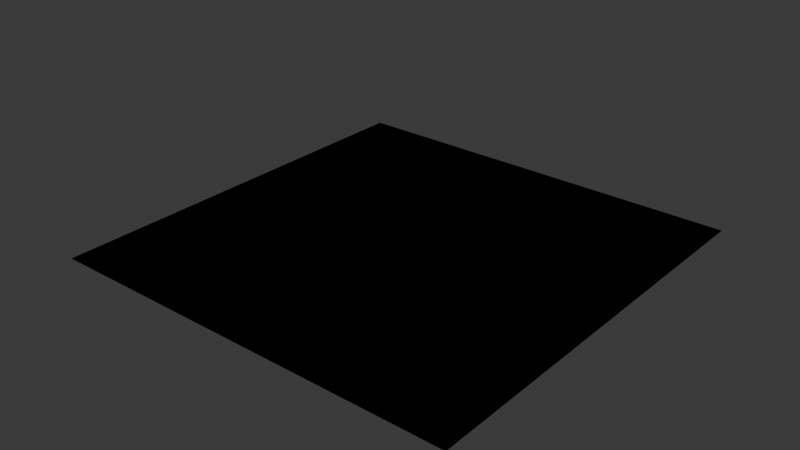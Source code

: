 # Source: ProjectAssets.blend  (saved by Blender 5.1.30; exported with 4.5.12 LTS)
import bpy
from mathutils import Matrix  # noqa: F401  (used for matrix-valued properties, if any)

bpy.ops.wm.read_factory_settings(use_empty=True)
scene = bpy.context.scene
scene.name = 'Scene'

# ---- collections
col_icons = bpy.data.collections.new('Icons'); scene.collection.children.link(col_icons)
col_note = bpy.data.collections.new('Note'); scene.collection.children.link(col_note)

# ---- world
world_world = bpy.data.worlds.new('World'); scene.world = world_world
world_world.use_nodes = True; world_world.node_tree.nodes.clear()
_N = world_world.node_tree.nodes; _L = world_world.node_tree.links
n0 = _N.new('ShaderNodeOutputWorld'); n0.name = 'World Output'; n0.location = (200, 100)
n1 = _N.new('ShaderNodeBackground'); n1.name = 'Background'; n1.location = (-200, 100)
n1.inputs[0].default_value = (0.05088, 0.05088, 0.05088, 1.0)
_L.new(n1.outputs[0], n0.inputs[0])
n0.is_active_output = True
world_world.color = (0.05088, 0.05088, 0.05088)
world_world.sun_shadow_jitter_overblur = 0.0

# ---- meshes
me_plane = bpy.data.meshes.new('Plane')
me_plane.from_pydata([(-0.5, -0.5, 0.0), (0.5, -0.5, 0.0), (-0.5, 0.5, 0.0), (0.5, 0.5, 0.0)], [], [(0, 1, 3, 2)])
_uv = me_plane.uv_layers.new(name='UVMap')
_uv.uv.foreach_set('vector', [0.0, 0.0, 1.0, 0.0, 1.0, 1.0, 0.0, 1.0])
me_plane.update()
me_note = bpy.data.meshes.new('Note')
me_note.from_pydata([(-0.5, -0.5, 0.0), (0.5, -0.5, 0.0), (-0.5, 0.5, 0.0), (0.5, 0.5, 0.0), (-0.4, -0.5, 0.0), (-0.3, -0.5, 0.0), (-0.2, -0.5, 0.0), (-0.1, -0.5, 0.0), (0.0, -0.5, 0.0), (0.1, -0.5, 0.0), (0.2, -0.5, 0.0), (0.3, -0.5, 0.0), (0.4, -0.5, 0.0), (0.4, 0.5, 0.0), (0.3, 0.5, 0.0), (0.2, 0.5, 0.0), (0.1, 0.5, 0.0), (0.0, 0.5, 0.0), (-0.1, 0.5, 0.0), (-0.2, 0.5, 0.0), (-0.3, 0.5, 0.0), (-0.4, 0.5, 0.0), (-0.5, 0.4, 0.0), (-0.5, 0.3, 0.0), (-0.5, 0.2, 0.0), (-0.5, 0.1, 0.0), (-0.5, 0.0, 0.0), (-0.5, -0.1, 0.0), (-0.5, -0.2, 0.0), (-0.5, -0.3, 0.0), (-0.5, -0.4, 0.0), (0.5, -0.4, 0.0), (0.5, -0.3, 0.0), (0.5, -0.2, 0.0), (0.5, -0.1, 0.0), (0.5, 0.0, 0.0), (0.5, 0.1, 0.0), (0.5, 0.2, 0.0), (0.5, 0.3, 0.0), (0.5, 0.4, 0.0), (-0.4, -0.4, 0.0), (-0.4, -0.3, 0.0), (-0.4, -0.2, 0.0), (-0.4, -0.1, 0.0), (-0.4, 0.0, 0.0), (-0.4, 0.1, 0.0), (-0.4, 0.2, 0.0), (-0.4, 0.3, 0.0), (-0.4, 0.4, 0.0), (-0.3, -0.4, 0.0), (-0.3, -0.3, 0.0), (-0.3, -0.2, 0.0), (-0.3, -0.1, 0.0), (-0.3, 0.0, 0.0), (-0.3, 0.1, 0.0), (-0.3, 0.2, 0.0), (-0.3, 0.3, 0.0), (-0.3, 0.4, 0.0), (-0.2, -0.4, 0.0), (-0.2, -0.3, 0.0), (-0.2, -0.2, 0.0), (-0.2, -0.1, 0.0), (-0.2, 0.0, 0.0), (-0.2, 0.1, 0.0), (-0.2, 0.2, 0.0), (-0.2, 0.3, 0.0), (-0.2, 0.4, 0.0), (-0.1, -0.4, 0.0), (-0.1, -0.3, 0.0), (-0.1, -0.2, 0.0), (-0.1, -0.1, 0.0), (-0.1, 0.0, 0.0), (-0.1, 0.1, 0.0), (-0.1, 0.2, 0.0), (-0.1, 0.3, 0.0), (-0.1, 0.4, 0.0), (0.0, -0.4, 0.0), (0.0, -0.3, 0.0), (0.0, -0.2, 0.0), (0.0, -0.1, 0.0), (0.0, 0.0, 0.0), (0.0, 0.1, 0.0), (0.0, 0.2, 0.0), (0.0, 0.3, 0.0), (0.0, 0.4, 0.0), (0.1, -0.4, 0.0), (0.1, -0.3, 0.0), (0.1, -0.2, 0.0), (0.1, -0.1, 0.0), (0.1, 0.0, 0.0), (0.1, 0.1, 0.0), (0.1, 0.2, 0.0), (0.1, 0.3, 0.0), (0.1, 0.4, 0.0), (0.2, -0.4, 0.0), (0.2, -0.3, 0.0), (0.2, -0.2, 0.0), (0.2, -0.1, 0.0), (0.2, 0.0, 0.0), (0.2, 0.1, 0.0), (0.2, 0.2, 0.0), (0.2, 0.3, 0.0), (0.2, 0.4, 0.0), (0.3, -0.4, 0.0), (0.3, -0.3, 0.0), (0.3, -0.2, 0.0), (0.3, -0.1, 0.0), (0.3, 0.0, 0.0), (0.3, 0.1, 0.0), (0.3, 0.2, 0.0), (0.3, 0.3, 0.0), (0.3, 0.4, 0.0), (0.4, -0.4, 0.0), (0.4, -0.3, 0.0), (0.4, -0.2, 0.0), (0.4, -0.1, 0.0), (0.4, 0.0, 0.0), (0.4, 0.1, 0.0), (0.4, 0.2, 0.0), (0.4, 0.3, 0.0), (0.4, 0.4, 0.0)], [], [(120, 39, 3, 13), (22, 48, 21, 2), (48, 57, 20, 21), (57, 66, 19, 20), (66, 75, 18, 19), (75, 84, 17, 18), (84, 93, 16, 17), (93, 102, 15, 16), (102, 111, 14, 15), (111, 120, 13, 14), (11, 12, 112, 103), (103, 112, 113, 104), (104, 113, 114, 105), (105, 114, 115, 106), (106, 115, 116, 107), (107, 116, 117, 108), (108, 117, 118, 109), (109, 118, 119, 110), (110, 119, 120, 111), (10, 11, 103, 94), (94, 103, 104, 95), (95, 104, 105, 96), (96, 105, 106, 97), (97, 106, 107, 98), (98, 107, 108, 99), (99, 108, 109, 100), (100, 109, 110, 101), (101, 110, 111, 102), (9, 10, 94, 85), (85, 94, 95, 86), (86, 95, 96, 87), (87, 96, 97, 88), (88, 97, 98, 89), (89, 98, 99, 90), (90, 99, 100, 91), (91, 100, 101, 92), (92, 101, 102, 93), (8, 9, 85, 76), (76, 85, 86, 77), (77, 86, 87, 78), (78, 87, 88, 79), (79, 88, 89, 80), (80, 89, 90, 81), (81, 90, 91, 82), (82, 91, 92, 83), (83, 92, 93, 84), (7, 8, 76, 67), (67, 76, 77, 68), (68, 77, 78, 69), (69, 78, 79, 70), (70, 79, 80, 71), (71, 80, 81, 72), (72, 81, 82, 73), (73, 82, 83, 74), (74, 83, 84, 75), (6, 7, 67, 58), (58, 67, 68, 59), (59, 68, 69, 60), (60, 69, 70, 61), (61, 70, 71, 62), (62, 71, 72, 63), (63, 72, 73, 64), (64, 73, 74, 65), (65, 74, 75, 66), (5, 6, 58, 49), (49, 58, 59, 50), (50, 59, 60, 51), (51, 60, 61, 52), (52, 61, 62, 53), (53, 62, 63, 54), (54, 63, 64, 55), (55, 64, 65, 56), (56, 65, 66, 57), (4, 5, 49, 40), (40, 49, 50, 41), (41, 50, 51, 42), (42, 51, 52, 43), (43, 52, 53, 44), (44, 53, 54, 45), (45, 54, 55, 46), (46, 55, 56, 47), (47, 56, 57, 48), (0, 4, 40, 30), (30, 40, 41, 29), (29, 41, 42, 28), (28, 42, 43, 27), (27, 43, 44, 26), (26, 44, 45, 25), (25, 45, 46, 24), (24, 46, 47, 23), (23, 47, 48, 22), (12, 1, 31, 112), (112, 31, 32, 113), (113, 32, 33, 114), (114, 33, 34, 115), (115, 34, 35, 116), (116, 35, 36, 117), (117, 36, 37, 118), (118, 37, 38, 119), (119, 38, 39, 120)])
me_note.polygons.foreach_set('use_smooth', [True] * 100)
_uv = me_note.uv_layers.new(name='UVMap')
_uv.uv.foreach_set('vector', [0.8999, 0.1001, 0.8999, 9.996e-05, 0.9999, 9.995e-05, 0.9999, 0.1001, 0.8999, 0.9999, 0.8999, 0.8999, 0.9999, 0.8999, 0.9999, 0.9999, 0.8999, 0.8999, 0.8999, 0.7999, 0.9999, 0.7999, 0.9999, 0.8999, 0.8999, 0.7999, 0.8999, 0.7, 0.9999, 0.7, 0.9999, 0.7999, 0.8999, 0.7, 0.8999, 0.6, 0.9999, 0.6, 0.9999, 0.7, 0.8999, 0.6, 0.8999, 0.5, 0.9999, 0.5, 0.9999, 0.6, 0.8999, 0.5, 0.8999, 0.4, 0.9999, 0.4, 0.9999, 0.5, 0.8999, 0.4, 0.8999, 0.3, 0.9999, 0.3, 0.9999, 0.4, 0.8999, 0.3, 0.8999, 0.2001, 0.9999, 0.2001, 0.9999, 0.3, 0.8999, 0.2001, 0.8999, 0.1001, 0.9999, 0.1001, 0.9999, 0.2001, 0.0001, 0.2001, 0.0001, 0.1001, 0.1001, 0.1001, 0.1001, 0.2001, 0.1001, 0.2001, 0.1001, 0.1001, 0.2001, 0.1001, 0.2001, 0.2001, 0.2001, 0.2001, 0.2001, 0.1001, 0.3, 0.1001, 0.3, 0.2001, 0.3, 0.2001, 0.3, 0.1001, 0.4, 0.1001, 0.4, 0.2001, 0.4, 0.2001, 0.4, 0.1001, 0.5, 0.1001, 0.5, 0.2001, 0.5, 0.2001, 0.5, 0.1001, 0.6, 0.1001, 0.6, 0.2001, 0.6, 0.2001, 0.6, 0.1001, 0.7, 0.1001, 0.7, 0.2001, 0.7, 0.2001, 0.7, 0.1001, 0.7999, 0.1001, 0.7999, 0.2001, 0.7999, 0.2001, 0.7999, 0.1001, 0.8999, 0.1001, 0.8999, 0.2001, 0.0001, 0.3, 0.0001, 0.2001, 0.1001, 0.2001, 0.1001, 0.3, 0.1001, 0.3, 0.1001, 0.2001, 0.2001, 0.2001, 0.2001, 0.3, 0.2001, 0.3, 0.2001, 0.2001, 0.3, 0.2001, 0.3, 0.3, 0.3, 0.3, 0.3, 0.2001, 0.4, 0.2001, 0.4, 0.3, 0.4, 0.3, 0.4, 0.2001, 0.5, 0.2001, 0.5, 0.3, 0.5, 0.3, 0.5, 0.2001, 0.6, 0.2001, 0.6, 0.3, 0.6, 0.3, 0.6, 0.2001, 0.7, 0.2001, 0.7, 0.3, 0.7, 0.3, 0.7, 0.2001, 0.7999, 0.2001, 0.7999, 0.3, 0.7999, 0.3, 0.7999, 0.2001, 0.8999, 0.2001, 0.8999, 0.3, 0.0001, 0.4, 0.0001, 0.3, 0.1001, 0.3, 0.1001, 0.4, 0.1001, 0.4, 0.1001, 0.3, 0.2001, 0.3, 0.2001, 0.4, 0.2001, 0.4, 0.2001, 0.3, 0.3, 0.3, 0.3, 0.4, 0.3, 0.4, 0.3, 0.3, 0.4, 0.3, 0.4, 0.4, 0.4, 0.4, 0.4, 0.3, 0.5, 0.3, 0.5, 0.4, 0.5, 0.4, 0.5, 0.3, 0.6, 0.3, 0.6, 0.4, 0.6, 0.4, 0.6, 0.3, 0.7, 0.3, 0.7, 0.4, 0.7, 0.4, 0.7, 0.3, 0.7999, 0.3, 0.7999, 0.4, 0.7999, 0.4, 0.7999, 0.3, 0.8999, 0.3, 0.8999, 0.4, 0.0001, 0.5, 0.0001, 0.4, 0.1001, 0.4, 0.1001, 0.5, 0.1001, 0.5, 0.1001, 0.4, 0.2001, 0.4, 0.2001, 0.5, 0.2001, 0.5, 0.2001, 0.4, 0.3, 0.4, 0.3, 0.5, 0.3, 0.5, 0.3, 0.4, 0.4, 0.4, 0.4, 0.5, 0.4, 0.5, 0.4, 0.4, 0.5, 0.4, 0.5, 0.5, 0.5, 0.5, 0.5, 0.4, 0.6, 0.4, 0.6, 0.5, 0.6, 0.5, 0.6, 0.4, 0.7, 0.4, 0.7, 0.5, 0.7, 0.5, 0.7, 0.4, 0.7999, 0.4, 0.7999, 0.5, 0.7999, 0.5, 0.7999, 0.4, 0.8999, 0.4, 0.8999, 0.5, 0.0001001, 0.6, 0.0001, 0.5, 0.1001, 0.5, 0.1001, 0.6, 0.1001, 0.6, 0.1001, 0.5, 0.2001, 0.5, 0.2001, 0.6, 0.2001, 0.6, 0.2001, 0.5, 0.3, 0.5, 0.3, 0.6, 0.3, 0.6, 0.3, 0.5, 0.4, 0.5, 0.4, 0.6, 0.4, 0.6, 0.4, 0.5, 0.5, 0.5, 0.5, 0.6, 0.5, 0.6, 0.5, 0.5, 0.6, 0.5, 0.6, 0.6, 0.6, 0.6, 0.6, 0.5, 0.7, 0.5, 0.7, 0.6, 0.7, 0.6, 0.7, 0.5, 0.7999, 0.5, 0.7999, 0.6, 0.7999, 0.6, 0.7999, 0.5, 0.8999, 0.5, 0.8999, 0.6, 0.0001001, 0.7, 0.0001001, 0.6, 0.1001, 0.6, 0.1001, 0.7, 0.1001, 0.7, 0.1001, 0.6, 0.2001, 0.6, 0.2001, 0.7, 0.2001, 0.7, 0.2001, 0.6, 0.3, 0.6, 0.3, 0.7, 0.3, 0.7, 0.3, 0.6, 0.4, 0.6, 0.4, 0.7, 0.4, 0.7, 0.4, 0.6, 0.5, 0.6, 0.5, 0.7, 0.5, 0.7, 0.5, 0.6, 0.6, 0.6, 0.6, 0.7, 0.6, 0.7, 0.6, 0.6, 0.7, 0.6, 0.7, 0.7, 0.7, 0.7, 0.7, 0.6, 0.7999, 0.6, 0.7999, 0.7, 0.7999, 0.7, 0.7999, 0.6, 0.8999, 0.6, 0.8999, 0.7, 0.0001001, 0.7999, 0.0001001, 0.7, 0.1001, 0.7, 0.1001, 0.7999, 0.1001, 0.7999, 0.1001, 0.7, 0.2001, 0.7, 0.2001, 0.7999, 0.2001, 0.7999, 0.2001, 0.7, 0.3, 0.7, 0.3, 0.7999, 0.3, 0.7999, 0.3, 0.7, 0.4, 0.7, 0.4, 0.7999, 0.4, 0.7999, 0.4, 0.7, 0.5, 0.7, 0.5, 0.7999, 0.5, 0.7999, 0.5, 0.7, 0.6, 0.7, 0.6, 0.7999, 0.6, 0.7999, 0.6, 0.7, 0.7, 0.7, 0.7, 0.7999, 0.7, 0.7999, 0.7, 0.7, 0.7999, 0.7, 0.7999, 0.7999, 0.7999, 0.7999, 0.7999, 0.7, 0.8999, 0.7, 0.8999, 0.7999, 0.0001001, 0.8999, 0.0001001, 0.7999, 0.1001, 0.7999, 0.1001, 0.8999, 0.1001, 0.8999, 0.1001, 0.7999, 0.2001, 0.7999, 0.2001, 0.8999, 0.2001, 0.8999, 0.2001, 0.7999, 0.3, 0.7999, 0.3, 0.8999, 0.3, 0.8999, 0.3, 0.7999, 0.4, 0.7999, 0.4, 0.8999, 0.4, 0.8999, 0.4, 0.7999, 0.5, 0.7999, 0.5, 0.8999, 0.5, 0.8999, 0.5, 0.7999, 0.6, 0.7999, 0.6, 0.8999, 0.6, 0.8999, 0.6, 0.7999, 0.7, 0.7999, 0.7, 0.8999, 0.7, 0.8999, 0.7, 0.7999, 0.7999, 0.7999, 0.7999, 0.8999, 0.7999, 0.8999, 0.7999, 0.7999, 0.8999, 0.7999, 0.8999, 0.8999, 0.0001001, 0.9999, 0.0001001, 0.8999, 0.1001, 0.8999, 0.1001, 0.9999, 0.1001, 0.9999, 0.1001, 0.8999, 0.2001, 0.8999, 0.2001, 0.9999, 0.2001, 0.9999, 0.2001, 0.8999, 0.3, 0.8999, 0.3, 0.9999, 0.3, 0.9999, 0.3, 0.8999, 0.4, 0.8999, 0.4, 0.9999, 0.4, 0.9999, 0.4, 0.8999, 0.5, 0.8999, 0.5, 0.9999, 0.5, 0.9999, 0.5, 0.8999, 0.6, 0.8999, 0.6, 0.9999, 0.6, 0.9999, 0.6, 0.8999, 0.7, 0.8999, 0.7, 0.9999, 0.7, 0.9999, 0.7, 0.8999, 0.7999, 0.8999, 0.7999, 0.9999, 0.7999, 0.9999, 0.7999, 0.8999, 0.8999, 0.8999, 0.8999, 0.9999, 0.0001, 0.1001, 0.0001, 0.0001, 0.1001, 9.999e-05, 0.1001, 0.1001, 0.1001, 0.1001, 0.1001, 9.999e-05, 0.2001, 9.999e-05, 0.2001, 0.1001, 0.2001, 0.1001, 0.2001, 9.999e-05, 0.3, 0.0001, 0.3, 0.1001, 0.3, 0.1001, 0.3, 0.0001, 0.4, 9.998e-05, 0.4, 0.1001, 0.4, 0.1001, 0.4, 9.998e-05, 0.5, 9.997e-05, 0.5, 0.1001, 0.5, 0.1001, 0.5, 9.997e-05, 0.6, 9.997e-05, 0.6, 0.1001, 0.6, 0.1001, 0.6, 9.997e-05, 0.7, 9.997e-05, 0.7, 0.1001, 0.7, 0.1001, 0.7, 9.997e-05, 0.7999, 9.996e-05, 0.7999, 0.1001, 0.7999, 0.1001, 0.7999, 9.996e-05, 0.8999, 9.996e-05, 0.8999, 0.1001])
_ca = me_note.color_attributes.new('Attribute', 'BYTE_COLOR', 'CORNER')
_ca.data.foreach_set('color', [1.0, 1.0, 1.0, 1.0, 1.0, 1.0, 1.0, 1.0, 1.0, 1.0, 1.0, 1.0, 1.0, 1.0, 1.0, 1.0, 1.0, 1.0, 1.0, 1.0, 1.0, 1.0, 1.0, 1.0, 1.0, 1.0, 1.0, 1.0, 1.0, 1.0, 1.0, 1.0, 1.0, 1.0, 1.0, 1.0, 1.0, 1.0, 1.0, 1.0, 1.0, 1.0, 1.0, 1.0, 1.0, 1.0, 1.0, 1.0, 1.0, 1.0, 1.0, 1.0, 1.0, 1.0, 1.0, 1.0, 1.0, 1.0, 1.0, 1.0, 1.0, 1.0, 1.0, 1.0, 1.0, 1.0, 1.0, 1.0, 1.0, 1.0, 1.0, 1.0, 1.0, 1.0, 1.0, 1.0, 1.0, 1.0, 1.0, 1.0, 1.0, 1.0, 1.0, 1.0, 1.0, 1.0, 1.0, 1.0, 1.0, 1.0, 1.0, 1.0, 1.0, 1.0, 1.0, 1.0, 1.0, 1.0, 1.0, 1.0, 1.0, 1.0, 1.0, 1.0, 1.0, 1.0, 1.0, 1.0, 1.0, 1.0, 1.0, 1.0, 1.0, 1.0, 1.0, 1.0, 1.0, 1.0, 1.0, 1.0, 1.0, 1.0, 1.0, 1.0, 1.0, 1.0, 1.0, 1.0, 1.0, 1.0, 1.0, 1.0, 1.0, 1.0, 1.0, 1.0, 1.0, 1.0, 1.0, 1.0, 1.0, 1.0, 1.0, 1.0, 1.0, 1.0, 1.0, 1.0, 1.0, 1.0, 1.0, 1.0, 1.0, 1.0, 1.0, 1.0, 1.0, 1.0, 1.0, 1.0, 1.0, 1.0, 1.0, 1.0, 1.0, 1.0, 1.0, 1.0, 1.0, 1.0, 1.0, 1.0, 1.0, 1.0, 1.0, 1.0, 1.0, 1.0, 1.0, 1.0, 1.0, 1.0, 1.0, 1.0, 1.0, 1.0, 1.0, 1.0, 1.0, 1.0, 1.0, 1.0, 1.0, 1.0, 1.0, 1.0, 1.0, 1.0, 1.0, 1.0, 1.0, 1.0, 1.0, 1.0, 1.0, 1.0, 1.0, 1.0, 1.0, 1.0, 1.0, 1.0, 1.0, 1.0, 1.0, 1.0, 1.0, 1.0, 1.0, 1.0, 1.0, 1.0, 1.0, 1.0, 1.0, 1.0, 1.0, 1.0, 1.0, 1.0, 1.0, 1.0, 1.0, 1.0, 1.0, 1.0, 1.0, 1.0, 1.0, 1.0, 1.0, 1.0, 1.0, 1.0, 1.0, 1.0, 1.0, 1.0, 1.0, 1.0, 1.0, 1.0, 1.0, 1.0, 1.0, 1.0, 1.0, 1.0, 1.0, 1.0, 1.0, 1.0, 1.0, 1.0, 1.0, 1.0, 1.0, 1.0, 1.0, 1.0, 1.0, 1.0, 1.0, 1.0, 1.0, 1.0, 1.0, 1.0, 1.0, 1.0, 1.0, 1.0, 1.0, 1.0, 1.0, 1.0, 1.0, 1.0, 1.0, 1.0, 1.0, 1.0, 1.0, 1.0, 1.0, 1.0, 1.0, 1.0, 1.0, 1.0, 1.0, 1.0, 1.0, 1.0, 1.0, 1.0, 1.0, 1.0, 1.0, 1.0, 1.0, 1.0, 1.0, 1.0, 1.0, 1.0, 1.0, 1.0, 1.0, 1.0, 1.0, 1.0, 1.0, 1.0, 1.0, 1.0, 1.0, 1.0, 1.0, 1.0, 1.0, 1.0, 1.0, 1.0, 1.0, 1.0, 1.0, 1.0, 1.0, 1.0, 1.0, 1.0, 1.0, 1.0, 1.0, 1.0, 1.0, 1.0, 1.0, 1.0, 1.0, 1.0, 1.0, 1.0, 1.0, 1.0, 1.0, 1.0, 1.0, 1.0, 1.0, 1.0, 1.0, 1.0, 1.0, 1.0, 1.0, 1.0, 1.0, 1.0, 1.0, 1.0, 1.0, 1.0, 1.0, 1.0, 1.0, 1.0, 1.0, 1.0, 1.0, 1.0, 1.0, 1.0, 1.0, 1.0, 1.0, 1.0, 1.0, 1.0, 1.0, 1.0, 1.0, 1.0, 1.0, 1.0, 1.0, 1.0, 1.0, 1.0, 1.0, 1.0, 1.0, 1.0, 1.0, 1.0, 1.0, 1.0, 1.0, 1.0, 1.0, 1.0, 1.0, 1.0, 1.0, 1.0, 1.0, 1.0, 1.0, 1.0, 1.0, 1.0, 1.0, 1.0, 1.0, 1.0, 1.0, 1.0, 1.0, 1.0, 1.0, 1.0, 1.0, 1.0, 1.0, 1.0, 1.0, 1.0, 1.0, 1.0, 1.0, 1.0, 1.0, 1.0, 1.0, 1.0, 1.0, 1.0, 1.0, 1.0, 1.0, 1.0, 1.0, 1.0, 1.0, 1.0, 1.0, 1.0, 1.0, 1.0, 1.0, 1.0, 1.0, 1.0, 1.0, 1.0, 1.0, 1.0, 1.0, 1.0, 1.0, 1.0, 1.0, 1.0, 1.0, 1.0, 1.0, 1.0, 1.0, 1.0, 1.0, 1.0, 1.0, 1.0, 1.0, 1.0, 1.0, 1.0, 1.0, 1.0, 1.0, 1.0, 1.0, 1.0, 1.0, 1.0, 1.0, 1.0, 1.0, 1.0, 1.0, 1.0, 1.0, 1.0, 1.0, 1.0, 1.0, 1.0, 1.0, 1.0, 1.0, 1.0, 1.0, 1.0, 1.0, 1.0, 1.0, 1.0, 1.0, 1.0, 1.0, 1.0, 1.0, 1.0, 1.0, 1.0, 1.0, 1.0, 1.0, 1.0, 1.0, 1.0, 1.0, 1.0, 1.0, 1.0, 1.0, 1.0, 1.0, 1.0, 1.0, 1.0, 1.0, 1.0, 1.0, 1.0, 1.0, 1.0, 1.0, 1.0, 1.0, 1.0, 1.0, 1.0, 1.0, 1.0, 1.0, 1.0, 1.0, 1.0, 1.0, 1.0, 1.0, 1.0, 1.0, 1.0, 1.0, 1.0, 1.0, 1.0, 1.0, 1.0, 1.0, 1.0, 1.0, 1.0, 1.0, 1.0, 1.0, 1.0, 1.0, 1.0, 1.0, 1.0, 1.0, 1.0, 1.0, 1.0, 1.0, 1.0, 1.0, 1.0, 1.0, 1.0, 1.0, 1.0, 1.0, 1.0, 1.0, 1.0, 1.0, 1.0, 1.0, 1.0, 1.0, 1.0, 1.0, 1.0, 1.0, 1.0, 1.0, 1.0, 1.0, 1.0, 1.0, 1.0, 1.0, 1.0, 1.0, 1.0, 1.0, 1.0, 1.0, 1.0, 1.0, 1.0, 1.0, 1.0, 1.0, 1.0, 1.0, 1.0, 1.0, 1.0, 1.0, 1.0, 1.0, 1.0, 1.0, 1.0, 1.0, 1.0, 1.0, 1.0, 1.0, 1.0, 1.0, 1.0, 1.0, 1.0, 1.0, 1.0, 1.0, 1.0, 1.0, 1.0, 1.0, 1.0, 1.0, 1.0, 1.0, 1.0, 1.0, 1.0, 1.0, 1.0, 1.0, 1.0, 1.0, 1.0, 1.0, 1.0, 1.0, 1.0, 1.0, 1.0, 1.0, 1.0, 1.0, 1.0, 1.0, 1.0, 1.0, 1.0, 1.0, 1.0, 1.0, 1.0, 1.0, 1.0, 1.0, 1.0, 1.0, 1.0, 1.0, 1.0, 1.0, 1.0, 1.0, 1.0, 1.0, 1.0, 1.0, 1.0, 1.0, 1.0, 1.0, 1.0, 1.0, 1.0, 1.0, 1.0, 1.0, 1.0, 1.0, 1.0, 1.0, 1.0, 1.0, 1.0, 1.0, 1.0, 1.0, 1.0, 1.0, 1.0, 1.0, 1.0, 1.0, 1.0, 1.0, 1.0, 1.0, 1.0, 1.0, 1.0, 1.0, 1.0, 1.0, 1.0, 1.0, 1.0, 1.0, 1.0, 1.0, 1.0, 1.0, 1.0, 1.0, 1.0, 1.0, 1.0, 1.0, 1.0, 1.0, 1.0, 1.0, 1.0, 1.0, 1.0, 1.0, 1.0, 1.0, 1.0, 1.0, 1.0, 1.0, 1.0, 1.0, 1.0, 1.0, 1.0, 1.0, 1.0, 1.0, 1.0, 1.0, 1.0, 1.0, 1.0, 1.0, 1.0, 1.0, 1.0, 1.0, 1.0, 1.0, 1.0, 1.0, 1.0, 1.0, 1.0, 1.0, 1.0, 1.0, 1.0, 1.0, 1.0, 1.0, 1.0, 1.0, 1.0, 1.0, 1.0, 1.0, 1.0, 1.0, 1.0, 1.0, 1.0, 1.0, 1.0, 1.0, 1.0, 1.0, 1.0, 1.0, 1.0, 1.0, 1.0, 1.0, 1.0, 1.0, 1.0, 1.0, 1.0, 1.0, 1.0, 1.0, 1.0, 1.0, 1.0, 1.0, 1.0, 1.0, 1.0, 1.0, 1.0, 1.0, 1.0, 1.0, 1.0, 1.0, 1.0, 1.0, 1.0, 1.0, 1.0, 1.0, 1.0, 1.0, 1.0, 1.0, 1.0, 1.0, 1.0, 1.0, 1.0, 1.0, 1.0, 1.0, 1.0, 1.0, 1.0, 1.0, 1.0, 1.0, 1.0, 1.0, 1.0, 1.0, 1.0, 1.0, 1.0, 1.0, 1.0, 1.0, 1.0, 1.0, 1.0, 1.0, 1.0, 1.0, 1.0, 1.0, 1.0, 1.0, 1.0, 1.0, 1.0, 1.0, 1.0, 1.0, 1.0, 1.0, 1.0, 1.0, 1.0, 1.0, 1.0, 1.0, 1.0, 1.0, 1.0, 1.0, 1.0, 1.0, 1.0, 1.0, 1.0, 1.0, 1.0, 1.0, 1.0, 1.0, 1.0, 1.0, 1.0, 1.0, 1.0, 1.0, 1.0, 1.0, 1.0, 1.0, 1.0, 1.0, 1.0, 1.0, 1.0, 1.0, 1.0, 1.0, 1.0, 1.0, 1.0, 1.0, 1.0, 1.0, 1.0, 1.0, 1.0, 1.0, 1.0, 1.0, 1.0, 1.0, 1.0, 1.0, 1.0, 1.0, 1.0, 1.0, 1.0, 1.0, 1.0, 1.0, 1.0, 1.0, 1.0, 1.0, 1.0, 1.0, 1.0, 1.0, 1.0, 1.0, 1.0, 1.0, 1.0, 1.0, 1.0, 1.0, 1.0, 1.0, 1.0, 1.0, 1.0, 1.0, 1.0, 1.0, 1.0, 1.0, 1.0, 1.0, 1.0, 1.0, 1.0, 1.0, 1.0, 1.0, 1.0, 1.0, 1.0, 1.0, 1.0, 1.0, 1.0, 1.0, 1.0, 1.0, 1.0, 1.0, 1.0, 1.0, 1.0, 1.0, 1.0, 1.0, 1.0, 1.0, 1.0, 1.0, 1.0, 1.0, 1.0, 1.0, 1.0, 1.0, 1.0, 1.0, 1.0, 1.0, 1.0, 1.0, 1.0, 1.0, 1.0, 1.0, 1.0, 1.0, 1.0, 1.0, 1.0, 1.0, 1.0, 1.0, 1.0, 1.0, 1.0, 1.0, 1.0, 1.0, 1.0, 1.0, 1.0, 1.0, 1.0, 1.0, 1.0, 1.0, 1.0, 1.0, 1.0, 1.0, 1.0, 1.0, 1.0, 1.0, 1.0, 1.0, 1.0, 1.0, 1.0, 1.0, 1.0, 1.0, 1.0, 1.0, 1.0, 1.0, 1.0, 1.0, 1.0, 1.0, 1.0, 1.0, 1.0, 1.0, 1.0, 1.0, 1.0, 1.0, 1.0, 1.0, 1.0, 1.0, 1.0, 1.0, 1.0, 1.0, 1.0, 1.0, 1.0, 1.0, 1.0, 1.0, 1.0, 1.0, 1.0, 1.0, 1.0, 1.0, 1.0, 1.0, 1.0, 1.0, 1.0, 1.0, 1.0, 1.0, 1.0, 1.0, 1.0, 1.0, 1.0, 1.0, 1.0, 1.0, 1.0, 1.0, 1.0, 1.0, 1.0, 1.0, 1.0, 1.0, 1.0, 1.0, 1.0, 1.0, 1.0, 1.0, 1.0, 1.0, 1.0, 1.0, 1.0, 1.0, 1.0, 1.0, 1.0, 1.0, 1.0, 1.0, 1.0, 1.0, 1.0, 1.0, 1.0, 1.0, 1.0, 1.0, 1.0, 1.0, 1.0, 1.0, 1.0, 1.0, 1.0, 1.0, 1.0, 1.0, 1.0, 1.0, 1.0, 1.0, 1.0, 1.0, 1.0, 1.0, 1.0, 1.0, 1.0, 1.0, 1.0, 1.0, 1.0, 1.0, 1.0, 1.0, 1.0, 1.0, 1.0, 1.0, 1.0, 1.0, 1.0, 1.0, 1.0, 1.0, 1.0, 1.0, 1.0, 1.0, 1.0, 1.0, 1.0, 1.0, 1.0, 1.0, 1.0, 1.0, 1.0, 1.0, 1.0, 1.0, 1.0, 1.0, 1.0, 1.0, 1.0, 1.0, 1.0, 1.0, 1.0, 1.0, 1.0, 1.0, 1.0, 1.0, 1.0, 1.0, 1.0, 1.0, 1.0, 1.0, 1.0, 1.0, 1.0, 1.0, 1.0, 1.0, 1.0, 1.0, 1.0, 1.0, 1.0, 1.0, 1.0, 1.0, 1.0, 1.0, 1.0, 1.0, 1.0, 1.0, 1.0, 1.0, 1.0, 1.0, 1.0, 1.0, 1.0, 1.0, 1.0, 1.0, 1.0, 1.0, 1.0, 1.0, 1.0, 1.0, 1.0, 1.0, 1.0, 1.0, 1.0, 1.0, 1.0, 1.0, 1.0, 1.0, 1.0, 1.0, 1.0, 1.0, 1.0, 1.0, 1.0, 1.0, 1.0, 1.0, 1.0, 1.0, 1.0, 1.0, 1.0, 1.0, 1.0, 1.0, 1.0, 1.0, 1.0, 1.0, 1.0, 1.0, 1.0, 1.0, 1.0, 1.0, 1.0, 1.0, 1.0, 1.0, 1.0, 1.0, 1.0, 1.0, 1.0, 1.0, 1.0, 1.0, 1.0, 1.0, 1.0, 1.0, 1.0, 1.0, 1.0, 1.0, 1.0, 1.0, 1.0, 1.0, 1.0, 1.0, 1.0, 1.0, 1.0, 1.0, 1.0, 1.0, 1.0, 1.0, 1.0, 1.0, 1.0, 1.0, 1.0, 1.0, 1.0, 1.0, 1.0, 1.0, 1.0, 1.0, 1.0, 1.0, 1.0, 1.0, 1.0, 1.0, 1.0, 1.0, 1.0, 1.0, 1.0, 1.0, 1.0, 1.0, 1.0, 1.0, 1.0, 1.0, 1.0, 1.0, 1.0, 1.0, 1.0, 1.0, 1.0, 1.0, 1.0, 1.0, 1.0, 1.0, 1.0, 1.0, 1.0, 1.0, 1.0, 1.0, 1.0, 1.0, 1.0, 1.0, 1.0, 1.0, 1.0, 1.0, 1.0, 1.0, 1.0, 1.0, 1.0, 1.0, 1.0, 1.0, 1.0, 1.0, 1.0, 1.0, 1.0, 1.0, 1.0, 1.0, 1.0, 1.0, 1.0, 1.0, 1.0, 1.0, 1.0, 1.0, 1.0, 1.0, 1.0, 1.0, 1.0, 1.0, 1.0, 1.0, 1.0, 1.0, 1.0, 1.0, 1.0, 1.0, 1.0, 1.0, 1.0, 1.0, 1.0, 1.0, 1.0, 1.0, 1.0, 1.0, 1.0, 1.0, 1.0, 1.0, 1.0, 1.0, 1.0, 1.0, 1.0, 1.0, 1.0, 1.0, 1.0, 1.0, 1.0, 1.0, 1.0, 1.0, 1.0, 1.0, 1.0, 1.0, 1.0, 1.0, 1.0, 1.0, 1.0, 1.0, 1.0, 1.0, 1.0, 1.0, 1.0, 1.0, 1.0, 1.0, 1.0, 1.0, 1.0, 1.0, 1.0, 1.0, 1.0, 1.0, 1.0, 1.0, 1.0, 1.0, 1.0, 1.0, 1.0, 1.0, 1.0, 1.0, 1.0, 1.0, 1.0, 1.0, 1.0, 1.0, 1.0, 1.0, 1.0, 1.0, 1.0, 1.0, 1.0, 1.0, 1.0, 1.0, 1.0, 1.0, 1.0, 1.0, 1.0, 1.0, 1.0, 1.0, 1.0, 1.0, 1.0, 1.0, 1.0, 1.0, 1.0, 1.0, 1.0, 1.0, 1.0, 1.0, 1.0, 1.0, 1.0, 1.0, 1.0, 1.0, 1.0, 1.0, 1.0, 1.0, 1.0, 1.0, 1.0, 1.0, 1.0, 1.0, 1.0, 1.0, 1.0, 1.0, 1.0, 1.0, 1.0, 1.0, 1.0, 1.0, 1.0, 1.0, 1.0, 1.0, 1.0, 1.0, 1.0, 1.0, 1.0, 1.0, 1.0, 1.0, 1.0, 1.0, 1.0, 1.0, 1.0, 1.0, 1.0, 1.0, 1.0, 1.0, 1.0, 1.0, 1.0, 1.0, 1.0, 1.0, 1.0, 1.0, 1.0, 1.0, 1.0, 1.0, 1.0, 1.0, 1.0, 1.0, 1.0, 1.0, 1.0, 1.0, 1.0, 1.0, 1.0])
me_note.update()
arm_armature_002 = bpy.data.armatures.new('Armature.002')  # bones are not reproduced

# ---- objects
ob_plane = bpy.data.objects.new('Plane', me_plane)
ob_note = bpy.data.objects.new('Note', me_note)
ob_armature = bpy.data.objects.new('Armature', arm_armature_002)

# ---- transforms, parenting, visibility, modifiers, constraints
ob_plane.location = (0.0, 0.0, 0.0)
ob_note.parent = ob_armature
ob_note.location = (0.0, 0.0, 0.0)
_vg = ob_note.vertex_groups.new(name='Bone.001')
for _i, _w in zip([31, 32, 33, 34, 35, 36, 37, 38, 39, 80, 89, 97, 98, 99, 105, 106, 107, 108, 109, 113, 114, 115, 116, 117, 118, 119], [0.0375, 0.1751, 0.4433, 0.7679, 1.0, 0.7679, 0.4433, 0.1751, 0.0375, 0.1111, 1.0, 0.2723, 1.0, 0.2723, 0.1586, 0.6352, 1.0, 0.6352, 0.1586, 0.08201, 0.3173, 0.7442, 1.0, 0.7442, 0.3173, 0.08201]): _vg.add([_i], _w, 'REPLACE')
_vg = ob_note.vertex_groups.new(name='Bone.002')
for _i, _w in zip([4, 5, 6, 7, 8, 9, 10, 11, 12, 49, 58, 59, 67, 68, 69, 76, 77, 78, 79, 80, 85, 86, 87, 94, 95, 103], [0.0375, 0.1751, 0.4433, 0.7679, 1.0, 0.7679, 0.4433, 0.1751, 0.0375, 0.08201, 0.3173, 0.1586, 0.7442, 0.6352, 0.2723, 1.0, 1.0, 1.0, 1.0, 0.1111, 0.7442, 0.6352, 0.2723, 0.3173, 0.1586, 0.08201]): _vg.add([_i], _w, 'REPLACE')
_vg = ob_note.vertex_groups.new(name='Bone.003')
for _i, _w in zip([22, 23, 24, 25, 26, 27, 28, 29, 30, 41, 42, 43, 44, 45, 46, 47, 51, 52, 53, 54, 55, 61, 62, 63, 71, 80], [0.0375, 0.1751, 0.4433, 0.7679, 1.0, 0.7679, 0.4433, 0.1751, 0.0375, 0.08201, 0.3173, 0.7442, 1.0, 0.7442, 0.3173, 0.08201, 0.1586, 0.6352, 1.0, 0.6352, 0.1586, 0.2723, 1.0, 0.2723, 1.0, 0.1111]): _vg.add([_i], _w, 'REPLACE')
_vg = ob_note.vertex_groups.new(name='Bone.004')
for _i, _w in zip([13, 14, 15, 16, 17, 18, 19, 20, 21, 57, 65, 66, 73, 74, 75, 80, 81, 82, 83, 84, 91, 92, 93, 101, 102, 111], [0.0375, 0.1751, 0.4433, 0.7679, 1.0, 0.7679, 0.4433, 0.1751, 0.0375, 0.08201, 0.1586, 0.3173, 0.2723, 0.6352, 0.7442, 0.1111, 1.0, 1.0, 1.0, 1.0, 0.2723, 0.6352, 0.7442, 0.1586, 0.3173, 0.08201]): _vg.add([_i], _w, 'REPLACE')
_vg = ob_note.vertex_groups.new(name='Bone.005')
for _i, _w in zip([3, 13, 14, 15, 16, 36, 37, 38, 39, 80, 90, 91, 92, 93, 99, 100, 101, 102, 108, 109, 110, 111, 117, 118, 119, 120], [1.0, 0.9563, 0.8249, 0.5567, 0.2321, 0.2321, 0.5567, 0.8249, 0.9563, 0.1111, 1.0, 0.7277, 0.3648, 0.2558, 0.7277, 1.0, 0.8414, 0.6827, 0.3648, 0.8414, 1.0, 0.918, 0.2558, 0.6827, 0.918, 1.0]): _vg.add([_i], _w, 'REPLACE')
_vg = ob_note.vertex_groups.new(name='Bone.006')
for _i, _w in zip([1, 9, 10, 11, 12, 31, 32, 33, 34, 80, 85, 86, 87, 88, 94, 95, 96, 97, 103, 104, 105, 106, 112, 113, 114, 115], [1.0, 0.2321, 0.5567, 0.8249, 0.9563, 0.9563, 0.8249, 0.5567, 0.2321, 0.1111, 0.2558, 0.3648, 0.7277, 1.0, 0.6827, 0.8414, 1.0, 0.7277, 0.918, 1.0, 0.8414, 0.3648, 1.0, 0.918, 0.6827, 0.2558]): _vg.add([_i], _w, 'REPLACE')
_vg = ob_note.vertex_groups.new(name='Bone.007')
for _i, _w in zip([0, 4, 5, 6, 7, 27, 28, 29, 30, 40, 41, 42, 43, 49, 50, 51, 52, 58, 59, 60, 61, 67, 68, 69, 70, 80], [1.0, 0.9563, 0.8249, 0.5567, 0.2321, 0.2321, 0.5567, 0.8249, 0.9563, 1.0, 0.918, 0.6827, 0.2558, 0.918, 1.0, 0.8414, 0.3648, 0.6827, 0.8414, 1.0, 0.7277, 0.2558, 0.3648, 0.7277, 1.0, 0.1111]): _vg.add([_i], _w, 'REPLACE')
_vg = ob_note.vertex_groups.new(name='Bone.008')
for _i, _w in zip([2, 18, 19, 20, 21, 22, 23, 24, 25, 45, 46, 47, 48, 54, 55, 56, 57, 63, 64, 65, 66, 72, 73, 74, 75, 80], [1.0, 0.2321, 0.5567, 0.8249, 0.9563, 0.9563, 0.8249, 0.5567, 0.2321, 0.2558, 0.6827, 0.918, 1.0, 0.3648, 0.8414, 1.0, 0.918, 0.7277, 1.0, 0.8414, 0.6827, 1.0, 0.7277, 0.3648, 0.2558, 0.1111]): _vg.add([_i], _w, 'REPLACE')
_m = ob_note.modifiers.new('Armature', 'ARMATURE')
_m.object = ob_armature
ob_armature.location = (0.0, 0.0, 0.0)

# ---- collection membership
col_icons.objects.link(ob_plane)
col_note.objects.link(ob_note)
col_note.objects.link(ob_armature)

# ---- scene / render settings (as saved in the file)
scene.frame_start = 1; scene.frame_end = 250; scene.frame_set(1)
scene.render.engine = 'BLENDER_EEVEE_NEXT'
scene.render.bake_bias = 0.0
scene.render.bake_samples = 0
scene.cycles.sampling_pattern = 'TABULATED_SOBOL'
scene.eevee.use_volume_custom_range = False
bpy.context.view_layer.update()

# ---- added for rendering (the .blend has no active camera and no usable light): camera, sun
cam_auto = bpy.data.cameras.new('AutoCamera')
cam_auto.lens = 50.0
cam_auto.sensor_width = 36.0
cam_auto.clip_end = 1000.0
ob_auto_camera = bpy.data.objects.new('AutoCamera', cam_auto)
scene.collection.objects.link(ob_auto_camera)
ob_auto_camera.location = (1.35182, -1.63668, 1.13396)
ob_auto_camera.rotation_euler = (1.09748, -7.21219e-08, 0.694738)
scene.camera = ob_auto_camera
light_auto_sun = bpy.data.lights.new('AutoSun', 'SUN')
light_auto_sun.energy = 3.0
light_auto_sun.angle = 0.0523599
ob_auto_sun = bpy.data.objects.new('AutoSun', light_auto_sun)
scene.collection.objects.link(ob_auto_sun)
ob_auto_sun.rotation_euler = (0.872665, 0.174533, 0.523599)
bpy.context.view_layer.update()
